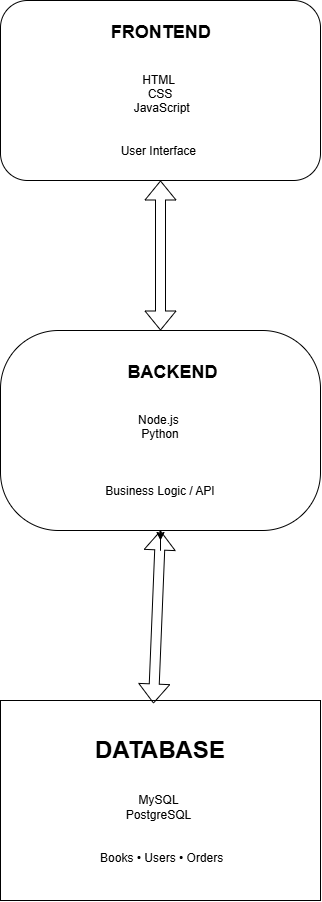

The diagram above was exported from draw.io. Its source (the exported page's mxGraphModel, read from the mxfile embedded in the PNG):
<mxGraphModel dx="860" dy="465" grid="1" gridSize="10" guides="1" tooltips="1" connect="1" arrows="1" fold="1" page="1" pageScale="1" pageWidth="850" pageHeight="1100" math="0" shadow="0">
  <root>
    <mxCell id="0" />
    <mxCell id="1" parent="0" />
    <mxCell id="J1idFf8Rxbl0O5TE89UD-1" parent="1" style="rounded=1;whiteSpace=wrap;html=1;roundedPerimeter=1;" value="&lt;font style=&quot;font-size: 18px;&quot;&gt;&lt;b&gt;&amp;nbsp;FRONTEND&lt;/b&gt;&lt;/font&gt;&amp;nbsp;&lt;div&gt;&lt;br&gt;&lt;/div&gt;&lt;div&gt;&lt;br&gt;&lt;/div&gt;&lt;div&gt;HTML&amp;nbsp;&lt;div&gt;&amp;nbsp;CSS&amp;nbsp;&lt;div&gt;&lt;span style=&quot;background-color: transparent; color: light-dark(rgb(0, 0, 0), rgb(255, 255, 255));&quot;&gt;&amp;nbsp;JavaScript&lt;/span&gt;&lt;/div&gt;&lt;div&gt;&lt;span style=&quot;background-color: transparent; color: light-dark(rgb(0, 0, 0), rgb(255, 255, 255));&quot;&gt;&amp;nbsp;&amp;nbsp;&lt;/span&gt;&lt;/div&gt;&lt;div&gt;&lt;span style=&quot;background-color: transparent; color: light-dark(rgb(0, 0, 0), rgb(255, 255, 255));&quot;&gt;&lt;br&gt;&lt;/span&gt;&lt;/div&gt;&lt;div&gt;&lt;span style=&quot;background-color: transparent; color: light-dark(rgb(0, 0, 0), rgb(255, 255, 255));&quot;&gt;User Interface&amp;nbsp;&lt;/span&gt;&lt;/div&gt;&lt;/div&gt;&lt;/div&gt;" vertex="1">
      <mxGeometry height="180" width="320" x="140" y="60" as="geometry" />
    </mxCell>
    <mxCell id="J1idFf8Rxbl0O5TE89UD-2" edge="1" parent="1" source="J1idFf8Rxbl0O5TE89UD-1" style="edgeStyle=orthogonalEdgeStyle;rounded=0;orthogonalLoop=1;jettySize=auto;html=1;innerLoopWaypoints=1;exitX=0.5;exitY=1;exitDx=0;exitDy=0;endArrow=oval;endFill=1;" target="J1idFf8Rxbl0O5TE89UD-1">
      <mxGeometry relative="1" as="geometry" />
    </mxCell>
    <mxCell id="J1idFf8Rxbl0O5TE89UD-7" edge="1" parent="1" source="J1idFf8Rxbl0O5TE89UD-3" style="edgeStyle=orthogonalEdgeStyle;rounded=0;orthogonalLoop=1;jettySize=auto;html=1;">
      <mxGeometry relative="1" as="geometry">
        <mxPoint x="300" y="600" as="targetPoint" />
      </mxGeometry>
    </mxCell>
    <mxCell id="J1idFf8Rxbl0O5TE89UD-3" parent="1" style="rounded=1;whiteSpace=wrap;html=1;roundedPerimeter=1;arcSize=29;" value="&amp;nbsp; &amp;nbsp; &amp;nbsp; &amp;nbsp; &amp;nbsp;&lt;b&gt;&lt;font style=&quot;font-size: 18px;&quot;&gt;BACKEND&amp;nbsp;&lt;/font&gt;&lt;/b&gt;&lt;div&gt;&lt;br&gt;&lt;/div&gt;&lt;div&gt;&lt;br&gt;&lt;/div&gt;&lt;div&gt;Node.js&amp;nbsp;&lt;/div&gt;&lt;div&gt;&lt;span style=&quot;background-color: transparent; color: light-dark(rgb(0, 0, 0), rgb(255, 255, 255));&quot;&gt;&amp;nbsp;Python&amp;nbsp;&lt;/span&gt;&lt;/div&gt;&lt;div&gt;&lt;div&gt;&amp;nbsp;&lt;/div&gt;&lt;div&gt;&lt;br&gt;&lt;/div&gt;&lt;div&gt;&lt;br&gt;&lt;/div&gt;&lt;div&gt;Business Logic / API&lt;/div&gt;&lt;/div&gt;" vertex="1">
      <mxGeometry height="200" width="320" x="140" y="390" as="geometry" />
    </mxCell>
    <mxCell id="J1idFf8Rxbl0O5TE89UD-4" edge="1" parent="1" source="J1idFf8Rxbl0O5TE89UD-3" style="shape=flexArrow;endArrow=classic;startArrow=classic;html=1;rounded=0;entryX=0.5;entryY=1;entryDx=0;entryDy=0;exitX=0.5;exitY=0;exitDx=0;exitDy=0;" target="J1idFf8Rxbl0O5TE89UD-1" value="">
      <mxGeometry height="100" relative="1" width="100" as="geometry">
        <mxPoint x="169.5" y="330" as="sourcePoint" />
        <mxPoint x="169.5" y="180" as="targetPoint" />
      </mxGeometry>
    </mxCell>
    <mxCell id="J1idFf8Rxbl0O5TE89UD-5" parent="1" style="rounded=0;whiteSpace=wrap;html=1;" value="&amp;nbsp; &lt;b&gt;&lt;font style=&quot;font-size: 24px;&quot;&gt;DATABASE&amp;nbsp;&lt;/font&gt;&lt;/b&gt;&lt;div&gt;&lt;br&gt;&lt;/div&gt;&lt;div&gt;&lt;span style=&quot;background-color: transparent; color: light-dark(rgb(0, 0, 0), rgb(255, 255, 255));&quot;&gt;&lt;br&gt;&lt;/span&gt;&lt;/div&gt;&lt;div&gt;&lt;span style=&quot;background-color: transparent; color: light-dark(rgb(0, 0, 0), rgb(255, 255, 255));&quot;&gt;MySQL&amp;nbsp;&lt;/span&gt;&lt;/div&gt;&lt;div&gt;PostgreSQL&amp;nbsp;&lt;/div&gt;&lt;div&gt;&lt;br&gt;&lt;/div&gt;&lt;div&gt;&lt;br&gt;&lt;/div&gt;&lt;div&gt;&amp;nbsp;Books • Users • Orders&lt;/div&gt;" vertex="1">
      <mxGeometry height="200" width="320" x="140" y="760" as="geometry" />
    </mxCell>
    <mxCell id="J1idFf8Rxbl0O5TE89UD-6" edge="1" parent="1" source="J1idFf8Rxbl0O5TE89UD-5" style="shape=flexArrow;endArrow=classic;startArrow=classic;html=1;rounded=0;exitX=0.478;exitY=0.015;exitDx=0;exitDy=0;exitPerimeter=0;entryX=0.5;entryY=1;entryDx=0;entryDy=0;" target="J1idFf8Rxbl0O5TE89UD-3" value="">
      <mxGeometry height="100" relative="1" width="100" as="geometry">
        <mxPoint x="260" y="710" as="sourcePoint" />
        <mxPoint x="290" y="600" as="targetPoint" />
      </mxGeometry>
    </mxCell>
  </root>
</mxGraphModel>